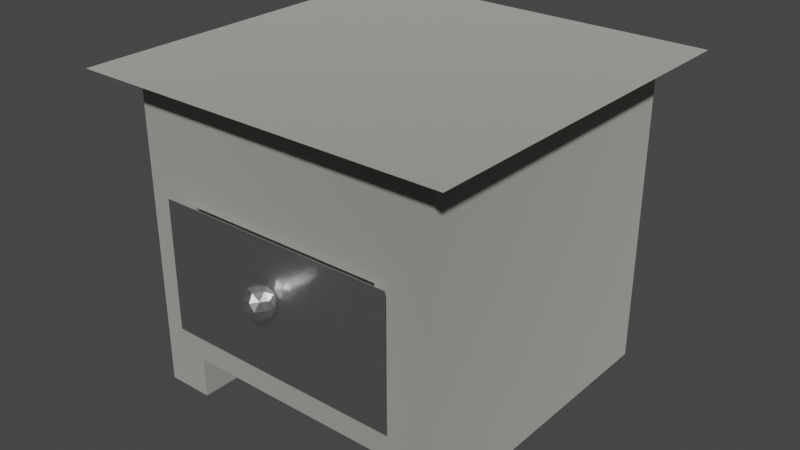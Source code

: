 # Source: nightstand.blend  (saved by Blender 2.93.20; exported with 4.5.12 LTS)
import bpy
from mathutils import Matrix  # noqa: F401  (used for matrix-valued properties, if any)

bpy.ops.wm.read_factory_settings(use_empty=True)
scene = bpy.context.scene
scene.name = 'Scene'

# ---- collections
col_collection = bpy.data.collections.new('Collection'); scene.collection.children.link(col_collection)

# ---- materials (node trees are filled in below, after node groups)
mat_material_007 = bpy.data.materials.new('Material.007')
mat_material_007.use_transparent_shadow = False
mat_material_009 = bpy.data.materials.new('Material.009')
mat_material_009.use_transparent_shadow = False

# ---- material node trees
mat_material_007.use_nodes = True; mat_material_007.node_tree.nodes.clear()
_N = mat_material_007.node_tree.nodes; _L = mat_material_007.node_tree.links
n0 = _N.new('ShaderNodeOutputMaterial'); n0.name = 'Material Output'; n0.location = (331, 256)
n1 = _N.new('ShaderNodeBsdfAnisotropic'); n1.name = 'Glossy BSDF'; n1.location = (41, 256)
n1.distribution = 'GGX'
n1.inputs[0].default_value = (0.8, 0.7795, 0.7199, 1.0)
n1.inputs[1].default_value = 1.0
_L.new(n1.outputs[0], n0.inputs[0])
n0.is_active_output = True
mat_material_009.use_nodes = True; mat_material_009.node_tree.nodes.clear()
_N = mat_material_009.node_tree.nodes; _L = mat_material_009.node_tree.links
n0 = _N.new('ShaderNodeOutputMaterial'); n0.name = 'Material Output'; n0.location = (300, 300)
n1 = _N.new('ShaderNodeBsdfAnisotropic'); n1.name = 'Glossy BSDF'; n1.location = (10, 300)
n1.distribution = 'GGX'
n1.inputs[1].default_value = 0.3231
_L.new(n1.outputs[0], n0.inputs[0])
n0.is_active_output = True

# ---- world
world_world = bpy.data.worlds.new('World'); scene.world = world_world
world_world.use_nodes = True; world_world.node_tree.nodes.clear()
_N = world_world.node_tree.nodes; _L = world_world.node_tree.links
n0 = _N.new('ShaderNodeOutputWorld'); n0.name = 'World Output'; n0.location = (300, 300)
n1 = _N.new('ShaderNodeBackground'); n1.name = 'Background'; n1.location = (10, 300)
n1.inputs[0].default_value = (0.05088, 0.05088, 0.05088, 1.0)
_L.new(n1.outputs[0], n0.inputs[0])
n0.is_active_output = True
world_world.color = (0.05088, 0.05088, 0.05088)
world_world.use_sun_shadow = False
world_world.sun_shadow_jitter_overblur = 0.0

# ---- meshes
me_cube_006 = bpy.data.meshes.new('Cube.006')
me_cube_006.from_pydata([(-1.0, -1.0, -1.0), (-1.201, -1.201, 1.0), (-1.0, 1.0, -1.0), (-1.201, 1.201, 1.0), (1.0, -1.0, -1.0), (1.201, -1.201, 1.0), (1.0, 1.0, -1.0), (1.201, 1.201, 1.0), (-0.7023, 1.0, -1.0), (-0.8535, 1.201, 1.0), (-0.7023, -1.0, -1.0), (-0.8535, -1.201, 1.0), (0.8489, 1.201, 1.0), (0.7152, -1.0, -1.0), (0.7152, 1.0, -1.0), (0.8489, -1.201, 1.0), (-1.0, -1.0, -0.741), (-1.0, 1.0, -0.741), (1.0, 1.0, -0.741), (1.0, -1.0, -0.741), (-0.7023, -1.0, -0.741), (-0.7023, 1.0, -0.741), (0.7152, -1.0, -0.741), (0.7152, 1.0, -0.741), (-1.0, -1.0, 0.6022), (-1.0, 1.0, 0.6022), (1.0, 1.0, 0.6022), (1.0, -1.0, 0.6022), (-0.7108, -1.0, 0.6022), (-0.7108, 1.0, 0.6022), (0.7066, -1.0, 0.6022), (0.7066, 1.0, 0.6022), (-1.0, 1.0, 0.9085), (1.0, 1.0, 0.9085), (0.7066, -1.0, 0.9085), (-1.0, -1.0, 0.9085), (0.7066, 1.0, 0.9085), (-0.7108, 1.0, 0.9085), (-0.7108, -1.0, 0.9085), (1.0, -1.0, 0.9085), (-0.6526, -1.0, -0.5001), (-0.6526, -1.0, 0.2774), (0.6447, -1.0, 0.2774), (0.6447, -1.0, -0.5001), (-0.6526, 0.6344, -0.5001), (-0.6526, 0.6344, 0.2774), (0.6447, 0.6344, 0.2774), (0.6447, 0.6344, -0.5001)], [], [(35, 1, 3, 32), (36, 12, 7, 33), (33, 7, 5, 39), (38, 11, 1, 35), (14, 6, 4, 13), (9, 3, 1, 11), (12, 9, 11, 15), (2, 8, 10, 0), (34, 15, 11, 38), (32, 3, 9, 37), (39, 5, 15, 34), (7, 12, 15, 5), (10, 8, 21, 20), (37, 9, 12, 36), (19, 27, 30, 22), (4, 19, 22, 13), (2, 17, 21, 8), (23, 21, 29, 31), (25, 32, 37, 29), (30, 34, 38, 28), (10, 20, 16, 0), (6, 18, 19, 4), (14, 23, 18, 6), (0, 16, 17, 2), (21, 23, 22, 20), (14, 13, 22, 23), (17, 25, 29, 21), (29, 37, 36, 31), (41, 28, 20, 22, 30, 42, 43, 40), (42, 30, 28, 41), (27, 39, 34, 30), (20, 28, 24, 16), (18, 26, 27, 19), (23, 31, 26, 18), (16, 24, 25, 17), (28, 38, 35, 24), (26, 33, 39, 27), (31, 36, 33, 26), (24, 35, 32, 25), (43, 42, 46, 47), (41, 40, 44, 45), (42, 41, 45, 46), (40, 43, 47, 44), (44, 47, 46, 45)])
_uv = me_cube_006.uv_layers.new(name='UVMap')
_uv.uv.foreach_set('vector', [0.5938, 0.0, 0.625, 0.0, 0.625, 0.25, 0.5938, 0.25, 0.5938, 0.4375, 0.625, 0.4375, 0.625, 0.5, 0.5938, 0.5, 0.5938, 0.5, 0.625, 0.5, 0.625, 0.75, 0.5938, 0.75, 0.5938, 0.875, 0.625, 0.875, 0.625, 1.0, 0.5938, 1.0, 0.3125, 0.5, 0.375, 0.5, 0.375, 0.75, 0.3125, 0.75, 0.75, 0.5, 0.875, 0.5, 0.875, 0.75, 0.75, 0.75, 0.6875, 0.5, 0.75, 0.5, 0.75, 0.75, 0.6875, 0.75, 0.125, 0.5, 0.25, 0.5, 0.25, 0.75, 0.125, 0.75, 0.5938, 0.8125, 0.625, 0.8125, 0.625, 0.875, 0.5938, 0.875, 0.5938, 0.25, 0.625, 0.25, 0.625, 0.375, 0.5938, 0.375, 0.5938, 0.75, 0.625, 0.75, 0.625, 0.8125, 0.5938, 0.8125, 0.625, 0.5, 0.6875, 0.5, 0.6875, 0.75, 0.625, 0.75, 0.25, 0.75, 0.25, 0.5, 0.25, 0.5, 0.25, 0.75, 0.5938, 0.375, 0.625, 0.375, 0.625, 0.4375, 0.5938, 0.4375, 0.5, 0.75, 0.5625, 0.75, 0.5625, 0.8125, 0.5, 0.8125, 0.375, 0.75, 0.5, 0.75, 0.5, 0.8125, 0.375, 0.8125, 0.375, 0.25, 0.5, 0.25, 0.5, 0.375, 0.375, 0.375, 0.5, 0.4375, 0.5, 0.375, 0.5625, 0.375, 0.5625, 0.4375, 0.5625, 0.25, 0.5938, 0.25, 0.5938, 0.375, 0.5625, 0.375, 0.5625, 0.8125, 0.5938, 0.8125, 0.5938, 0.875, 0.5625, 0.875, 0.375, 0.875, 0.5, 0.875, 0.5, 1.0, 0.375, 1.0, 0.375, 0.5, 0.5, 0.5, 0.5, 0.75, 0.375, 0.75, 0.375, 0.4375, 0.5, 0.4375, 0.5, 0.5, 0.375, 0.5, 0.375, 0.0, 0.5, 0.0, 0.5, 0.25, 0.375, 0.25, 0.25, 0.5, 0.3125, 0.5, 0.3125, 0.75, 0.25, 0.75, 0.3125, 0.5, 0.3125, 0.75, 0.3125, 0.75, 0.3125, 0.5, 0.5, 0.25, 0.5625, 0.25, 0.5625, 0.375, 0.5, 0.375, 0.5625, 0.375, 0.5938, 0.375, 0.5938, 0.4375, 0.5625, 0.4375, 0.5339, 0.8613, 0.5625, 0.875, 0.25, 0.75, 0.5, 0.8125, 0.5625, 0.8125, 0.5532, 0.8137, 0.536, 0.8129, 0.4583, 0.8313, 0.5532, 0.8137, 0.5625, 0.8125, 0.5625, 0.875, 0.5339, 0.8613, 0.5625, 0.75, 0.5938, 0.75, 0.5938, 0.8125, 0.5625, 0.8125, 0.5, 0.875, 0.5625, 0.875, 0.5625, 1.0, 0.5, 1.0, 0.5, 0.5, 0.5625, 0.5, 0.5625, 0.75, 0.5, 0.75, 0.5, 0.4375, 0.5625, 0.4375, 0.5625, 0.5, 0.5, 0.5, 0.5, 0.0, 0.5625, 0.0, 0.5625, 0.25, 0.5, 0.25, 0.5625, 0.875, 0.5938, 0.875, 0.5938, 1.0, 0.5625, 1.0, 0.5625, 0.5, 0.5938, 0.5, 0.5938, 0.75, 0.5625, 0.75, 0.5625, 0.4375, 0.5938, 0.4375, 0.5938, 0.5, 0.5625, 0.5, 0.5625, 0.0, 0.5938, 0.0, 0.5938, 0.25, 0.5625, 0.25, 0.536, 0.8129, 0.5532, 0.8137, 0.5532, 0.8137, 0.536, 0.8129, 0.5339, 0.8613, 0.4583, 0.8313, 0.4583, 0.8313, 0.5339, 0.8613, 0.5532, 0.8137, 0.5339, 0.8613, 0.5339, 0.8613, 0.5532, 0.8137, 0.4583, 0.8313, 0.536, 0.8129, 0.536, 0.8129, 0.4583, 0.8313, 0.4583, 0.8313, 0.536, 0.8129, 0.5532, 0.8137, 0.5339, 0.8613])
me_cube_006.materials.append(mat_material_007)
me_cube_006.use_remesh_fix_poles = True
me_cube_006.use_remesh_preserve_attributes = False
me_cube_006.update()
me_cube_007 = bpy.data.meshes.new('Cube.007')
me_cube_007.from_pydata([(-0.6486, -1.069, 0.5316), (-0.6486, 1.069, 0.5316), (-0.6486, -1.069, -0.1653), (0.6486, -1.069, 0.5316), (0.6486, 1.069, 0.5316), (0.6486, -1.069, -0.1653), (0.6486, 1.069, -0.1653), (-0.6486, 1.069, -0.1653), (-0.7755, -1.189, 0.5998), (-0.7755, -1.189, -0.2335), (0.7755, -1.189, 0.5998), (0.7755, -1.189, -0.2335), (-0.5586, 0.9206, 0.5316), (-0.5586, -0.9206, 0.5316), (0.5586, -0.9206, 0.5316), (0.5586, 0.9206, 0.5316), (-0.5586, 0.9206, 0.1019), (-0.5586, -0.9206, 0.1019), (0.5586, -0.9206, 0.1019), (0.5586, 0.9206, 0.1019), (-0.007534, -1.304, 0.1795), (0.06419, -1.37, 0.2343), (-0.03493, -1.411, 0.2343), (-0.09619, -1.304, 0.2343), (-0.03493, -1.196, 0.2343), (0.06419, -1.237, 0.2343), (0.01986, -1.411, 0.323), (-0.07926, -1.37, 0.323), (-0.07926, -1.237, 0.323), (0.01986, -1.196, 0.323), (0.08112, -1.304, 0.323), (-0.007534, -1.304, 0.3778), (-0.02364, -1.367, 0.1943), (0.03462, -1.343, 0.1943), (0.01852, -1.406, 0.2265), (0.07678, -1.304, 0.2265), (0.03462, -1.265, 0.1943), (-0.05964, -1.304, 0.1943), (-0.07574, -1.367, 0.2265), (-0.02364, -1.241, 0.1943), (-0.07574, -1.241, 0.2265), (0.01852, -1.202, 0.2265), (0.08673, -1.343, 0.2786), (0.08673, -1.265, 0.2786), (-0.007534, -1.43, 0.2786), (0.05072, -1.406, 0.2786), (-0.1018, -1.343, 0.2786), (-0.06579, -1.406, 0.2786), (-0.06579, -1.202, 0.2786), (-0.1018, -1.265, 0.2786), (0.05072, -1.202, 0.2786), (-0.007534, -1.177, 0.2786), (0.06068, -1.367, 0.3308), (-0.03359, -1.406, 0.3308), (-0.09185, -1.304, 0.3308), (-0.03359, -1.202, 0.3308), (0.06068, -1.241, 0.3308), (0.008568, -1.367, 0.363), (0.04457, -1.304, 0.363), (-0.04969, -1.343, 0.363), (-0.04969, -1.265, 0.363), (0.008568, -1.241, 0.363)], [], [(3, 0, 13, 14), (0, 2, 7, 1), (5, 2, 9, 11), (4, 6, 5, 3), (6, 7, 2, 5), (1, 7, 6, 4), (10, 11, 9, 8), (3, 5, 11, 10), (0, 3, 10, 8), (2, 0, 8, 9), (15, 14, 18, 19), (0, 1, 12, 13), (1, 4, 15, 12), (4, 3, 14, 15), (16, 19, 18, 17), (13, 12, 16, 17), (12, 15, 19, 16), (14, 13, 17, 18), (20, 33, 32), (21, 33, 35), (20, 32, 37), (20, 37, 39), (20, 39, 36), (21, 35, 42), (22, 34, 44), (23, 38, 46), (24, 40, 48), (25, 41, 50), (21, 42, 45), (22, 44, 47), (23, 46, 49), (24, 48, 51), (25, 50, 43), (26, 52, 57), (27, 53, 59), (28, 54, 60), (29, 55, 61), (30, 56, 58), (58, 61, 31), (58, 56, 61), (56, 29, 61), (61, 60, 31), (61, 55, 60), (55, 28, 60), (60, 59, 31), (60, 54, 59), (54, 27, 59), (59, 57, 31), (59, 53, 57), (53, 26, 57), (57, 58, 31), (57, 52, 58), (52, 30, 58), (43, 56, 30), (43, 50, 56), (50, 29, 56), (51, 55, 29), (51, 48, 55), (48, 28, 55), (49, 54, 28), (49, 46, 54), (46, 27, 54), (47, 53, 27), (47, 44, 53), (44, 26, 53), (45, 52, 26), (45, 42, 52), (42, 30, 52), (50, 51, 29), (50, 41, 51), (41, 24, 51), (48, 49, 28), (48, 40, 49), (40, 23, 49), (46, 47, 27), (46, 38, 47), (38, 22, 47), (44, 45, 26), (44, 34, 45), (34, 21, 45), (42, 43, 30), (42, 35, 43), (35, 25, 43), (36, 41, 25), (36, 39, 41), (39, 24, 41), (39, 40, 24), (39, 37, 40), (37, 23, 40), (37, 38, 23), (37, 32, 38), (32, 22, 38), (35, 36, 25), (35, 33, 36), (33, 20, 36), (32, 34, 22), (32, 33, 34), (33, 21, 34)])
_uv = me_cube_007.uv_layers.new(name='UVMap')
_uv.uv.foreach_set('vector', [0.375, 0.75, 0.125, 0.75, 0.125, 0.75, 0.375, 0.75, 0.375, 0.0, 0.625, 0.0, 0.625, 0.25, 0.375, 0.25, 0.625, 0.75, 0.875, 0.75, 0.875, 0.75, 0.625, 0.75, 0.375, 0.5, 0.625, 0.5, 0.625, 0.75, 0.375, 0.75, 0.625, 0.5, 0.875, 0.5, 0.875, 0.75, 0.625, 0.75, 0.375, 0.25, 0.625, 0.25, 0.625, 0.5, 0.375, 0.5, 0.375, 0.75, 0.625, 0.75, 0.625, 1.0, 0.375, 1.0, 0.375, 0.75, 0.625, 0.75, 0.625, 0.75, 0.375, 0.75, 0.125, 0.75, 0.375, 0.75, 0.375, 0.75, 0.125, 0.75, 0.625, 0.0, 0.375, 0.0, 0.375, 0.0, 0.625, 0.0, 0.375, 0.5, 0.375, 0.75, 0.375, 0.75, 0.375, 0.5, 0.375, 0.0, 0.375, 0.25, 0.375, 0.25, 0.375, 0.0, 0.375, 0.25, 0.375, 0.5, 0.375, 0.5, 0.375, 0.25, 0.375, 0.5, 0.375, 0.75, 0.375, 0.75, 0.375, 0.5, 0.125, 0.5, 0.375, 0.5, 0.375, 0.75, 0.125, 0.75, 0.375, 0.0, 0.375, 0.25, 0.375, 0.25, 0.375, 0.0, 0.375, 0.25, 0.375, 0.5, 0.375, 0.5, 0.375, 0.25, 0.375, 0.75, 0.125, 0.75, 0.125, 0.75, 0.375, 0.75, 0.1818, 0.0, 0.2273, 0.07873, 0.1364, 0.07873, 0.2727, 0.1575, 0.3182, 0.07873, 0.3636, 0.1575, 0.9091, 0.0, 0.9545, 0.07873, 0.8636, 0.07873, 0.7273, 0.0, 0.7727, 0.07873, 0.6818, 0.07873, 0.5455, 0.0, 0.5909, 0.07873, 0.5, 0.07873, 0.2727, 0.1575, 0.3636, 0.1575, 0.3182, 0.2362, 0.09091, 0.1575, 0.1818, 0.1575, 0.1364, 0.2362, 0.8182, 0.1575, 0.9091, 0.1575, 0.8636, 0.2362, 0.6364, 0.1575, 0.7273, 0.1575, 0.6818, 0.2362, 0.4545, 0.1575, 0.5455, 0.1575, 0.5, 0.2362, 0.2727, 0.1575, 0.3182, 0.2362, 0.2273, 0.2362, 0.09091, 0.1575, 0.1364, 0.2362, 0.04546, 0.2362, 0.8182, 0.1575, 0.8636, 0.2362, 0.7727, 0.2362, 0.6364, 0.1575, 0.6818, 0.2362, 0.5909, 0.2362, 0.4545, 0.1575, 0.5, 0.2362, 0.4091, 0.2362, 0.1818, 0.3149, 0.2727, 0.3149, 0.2273, 0.3937, 0.0, 0.3149, 0.09091, 0.3149, 0.04546, 0.3937, 0.7273, 0.3149, 0.8182, 0.3149, 0.7727, 0.3937, 0.5455, 0.3149, 0.6364, 0.3149, 0.5909, 0.3937, 0.3636, 0.3149, 0.4545, 0.3149, 0.4091, 0.3937, 0.4091, 0.3937, 0.5, 0.3937, 0.4545, 0.4724, 0.4091, 0.3937, 0.4545, 0.3149, 0.5, 0.3937, 0.4545, 0.3149, 0.5455, 0.3149, 0.5, 0.3937, 0.5909, 0.3937, 0.6818, 0.3937, 0.6364, 0.4724, 0.5909, 0.3937, 0.6364, 0.3149, 0.6818, 0.3937, 0.6364, 0.3149, 0.7273, 0.3149, 0.6818, 0.3937, 0.7727, 0.3937, 0.8636, 0.3937, 0.8182, 0.4724, 0.7727, 0.3937, 0.8182, 0.3149, 0.8636, 0.3937, 0.8182, 0.3149, 0.9091, 0.3149, 0.8636, 0.3937, 0.04546, 0.3937, 0.1364, 0.3937, 0.09091, 0.4724, 0.04546, 0.3937, 0.09091, 0.3149, 0.1364, 0.3937, 0.09091, 0.3149, 0.1818, 0.3149, 0.1364, 0.3937, 0.2273, 0.3937, 0.3182, 0.3937, 0.2727, 0.4724, 0.2273, 0.3937, 0.2727, 0.3149, 0.3182, 0.3937, 0.2727, 0.3149, 0.3636, 0.3149, 0.3182, 0.3937, 0.4091, 0.2362, 0.4545, 0.3149, 0.3636, 0.3149, 0.4091, 0.2362, 0.5, 0.2362, 0.4545, 0.3149, 0.5, 0.2362, 0.5455, 0.3149, 0.4545, 0.3149, 0.5909, 0.2362, 0.6364, 0.3149, 0.5455, 0.3149, 0.5909, 0.2362, 0.6818, 0.2362, 0.6364, 0.3149, 0.6818, 0.2362, 0.7273, 0.3149, 0.6364, 0.3149, 0.7727, 0.2362, 0.8182, 0.3149, 0.7273, 0.3149, 0.7727, 0.2362, 0.8636, 0.2362, 0.8182, 0.3149, 0.8636, 0.2362, 0.9091, 0.3149, 0.8182, 0.3149, 0.04546, 0.2362, 0.09091, 0.3149, 0.0, 0.3149, 0.04546, 0.2362, 0.1364, 0.2362, 0.09091, 0.3149, 0.1364, 0.2362, 0.1818, 0.3149, 0.09091, 0.3149, 0.2273, 0.2362, 0.2727, 0.3149, 0.1818, 0.3149, 0.2273, 0.2362, 0.3182, 0.2362, 0.2727, 0.3149, 0.3182, 0.2362, 0.3636, 0.3149, 0.2727, 0.3149, 0.5, 0.2362, 0.5909, 0.2362, 0.5455, 0.3149, 0.5, 0.2362, 0.5455, 0.1575, 0.5909, 0.2362, 0.5455, 0.1575, 0.6364, 0.1575, 0.5909, 0.2362, 0.6818, 0.2362, 0.7727, 0.2362, 0.7273, 0.3149, 0.6818, 0.2362, 0.7273, 0.1575, 0.7727, 0.2362, 0.7273, 0.1575, 0.8182, 0.1575, 0.7727, 0.2362, 0.8636, 0.2362, 0.9545, 0.2362, 0.9091, 0.3149, 0.8636, 0.2362, 0.9091, 0.1575, 0.9545, 0.2362, 0.9091, 0.1575, 1.0, 0.1575, 0.9545, 0.2362, 0.1364, 0.2362, 0.2273, 0.2362, 0.1818, 0.3149, 0.1364, 0.2362, 0.1818, 0.1575, 0.2273, 0.2362, 0.1818, 0.1575, 0.2727, 0.1575, 0.2273, 0.2362, 0.3182, 0.2362, 0.4091, 0.2362, 0.3636, 0.3149, 0.3182, 0.2362, 0.3636, 0.1575, 0.4091, 0.2362, 0.3636, 0.1575, 0.4545, 0.1575, 0.4091, 0.2362, 0.5, 0.07873, 0.5455, 0.1575, 0.4545, 0.1575, 0.5, 0.07873, 0.5909, 0.07873, 0.5455, 0.1575, 0.5909, 0.07873, 0.6364, 0.1575, 0.5455, 0.1575, 0.6818, 0.07873, 0.7273, 0.1575, 0.6364, 0.1575, 0.6818, 0.07873, 0.7727, 0.07873, 0.7273, 0.1575, 0.7727, 0.07873, 0.8182, 0.1575, 0.7273, 0.1575, 0.8636, 0.07873, 0.9091, 0.1575, 0.8182, 0.1575, 0.8636, 0.07873, 0.9545, 0.07873, 0.9091, 0.1575, 0.9545, 0.07873, 1.0, 0.1575, 0.9091, 0.1575, 0.3636, 0.1575, 0.4091, 0.07873, 0.4545, 0.1575, 0.3636, 0.1575, 0.3182, 0.07873, 0.4091, 0.07873, 0.3182, 0.07873, 0.3636, 0.0, 0.4091, 0.07873, 0.1364, 0.07873, 0.1818, 0.1575, 0.09091, 0.1575, 0.1364, 0.07873, 0.2273, 0.07873, 0.1818, 0.1575, 0.2273, 0.07873, 0.2727, 0.1575, 0.1818, 0.1575])
me_cube_007.materials.append(mat_material_009)
me_cube_007.use_remesh_fix_poles = True
me_cube_007.use_remesh_preserve_attributes = False
me_cube_007.update()

# ---- objects
ob_cube_004 = bpy.data.objects.new('Cube.004', me_cube_006)
ob_cube_005 = bpy.data.objects.new('Cube.005', me_cube_007)

# ---- transforms, parenting, visibility, modifiers, constraints
ob_cube_004.location = (0.03831, 0.0, 0.0)
ob_cube_005.parent = ob_cube_004
ob_cube_005.location = (0.007534, -0.148, -0.2786)
ob_cube_005.scale = (1.0, 0.7858, 1.0)

# ---- collection membership
col_collection.objects.link(ob_cube_004)
col_collection.objects.link(ob_cube_005)

# ---- scene / render settings (as saved in the file)
scene.frame_start = 1; scene.frame_end = 250; scene.frame_set(1)
scene.render.engine = 'BLENDER_EEVEE_NEXT'
scene.cycles.use_denoising = False
scene.cycles.samples = 128
scene.cycles.sampling_pattern = 'TABULATED_SOBOL'
scene.cycles.use_adaptive_sampling = False
scene.cycles.use_light_tree = False
scene.view_settings.view_transform = 'Filmic'
bpy.context.view_layer.update()

# ---- added for rendering (the .blend has no active camera and no usable light): camera, sun
cam_auto = bpy.data.cameras.new('AutoCamera')
cam_auto.lens = 50.0
cam_auto.sensor_width = 36.0
cam_auto.clip_end = 1000.0
ob_auto_camera = bpy.data.objects.new('AutoCamera', cam_auto)
scene.collection.objects.link(ob_auto_camera)
ob_auto_camera.location = (3.72613, -4.4603, 2.95008)
ob_auto_camera.rotation_euler = (1.09748, -7.21219e-08, 0.694738)
scene.camera = ob_auto_camera
light_auto_sun = bpy.data.lights.new('AutoSun', 'SUN')
light_auto_sun.energy = 3.0
light_auto_sun.angle = 0.0523599
ob_auto_sun = bpy.data.objects.new('AutoSun', light_auto_sun)
scene.collection.objects.link(ob_auto_sun)
ob_auto_sun.rotation_euler = (0.872665, 0.174533, 0.523599)
bpy.context.view_layer.update()
